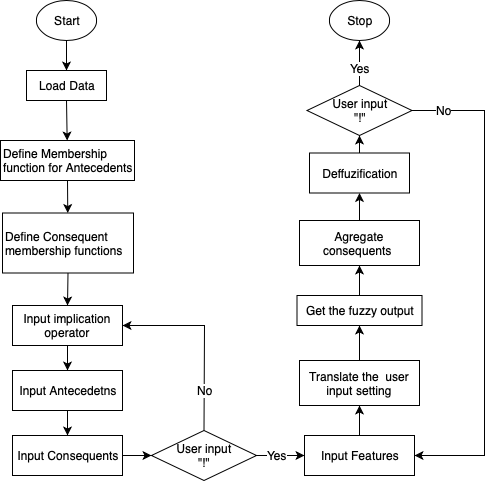

The diagram above was exported from draw.io. Its source (the exported page's mxGraphModel, read from the mxfile embedded in the PNG):
<mxGraphModel dx="1412" dy="891" grid="1" gridSize="10" guides="1" tooltips="1" connect="1" arrows="1" fold="1" page="1" pageScale="1" pageWidth="850" pageHeight="1100" math="0" shadow="0">
  <root>
    <mxCell id="0" />
    <mxCell id="1" parent="0" />
    <mxCell id="zfyMs_V9_rDKCCLcjnzb-1" value="Start" style="ellipse;whiteSpace=wrap;html=1;" vertex="1" parent="1">
      <mxGeometry x="282" y="50" width="60" height="40" as="geometry" />
    </mxCell>
    <mxCell id="zfyMs_V9_rDKCCLcjnzb-2" value="Load Data" style="rounded=0;whiteSpace=wrap;html=1;" vertex="1" parent="1">
      <mxGeometry x="272" y="120" width="80" height="30" as="geometry" />
    </mxCell>
    <mxCell id="zfyMs_V9_rDKCCLcjnzb-3" value="&lt;div&gt;Define Membership function for Antecedents&lt;/div&gt;" style="rounded=0;whiteSpace=wrap;html=1;align=left;" vertex="1" parent="1">
      <mxGeometry x="246" y="190" width="134" height="40" as="geometry" />
    </mxCell>
    <mxCell id="zfyMs_V9_rDKCCLcjnzb-4" value="Define Consequent membership functions&amp;nbsp;" style="rounded=0;whiteSpace=wrap;html=1;align=left;" vertex="1" parent="1">
      <mxGeometry x="248" y="262.5" width="131" height="60" as="geometry" />
    </mxCell>
    <mxCell id="zfyMs_V9_rDKCCLcjnzb-7" value="Input Antecedetns" style="rounded=0;whiteSpace=wrap;html=1;" vertex="1" parent="1">
      <mxGeometry x="258" y="420" width="110" height="40" as="geometry" />
    </mxCell>
    <mxCell id="zfyMs_V9_rDKCCLcjnzb-8" value="Input Consequents" style="rounded=0;whiteSpace=wrap;html=1;" vertex="1" parent="1">
      <mxGeometry x="258" y="485" width="110" height="40" as="geometry" />
    </mxCell>
    <mxCell id="zfyMs_V9_rDKCCLcjnzb-9" value="Input implication operator" style="rounded=0;whiteSpace=wrap;html=1;" vertex="1" parent="1">
      <mxGeometry x="258" y="355" width="110" height="40" as="geometry" />
    </mxCell>
    <mxCell id="zfyMs_V9_rDKCCLcjnzb-10" value="User input&lt;br&gt;&quot;!&quot;" style="rhombus;whiteSpace=wrap;html=1;" vertex="1" parent="1">
      <mxGeometry x="397" y="480" width="105" height="50" as="geometry" />
    </mxCell>
    <mxCell id="zfyMs_V9_rDKCCLcjnzb-11" value="Input Features" style="rounded=0;whiteSpace=wrap;html=1;" vertex="1" parent="1">
      <mxGeometry x="550" y="485" width="110" height="40" as="geometry" />
    </mxCell>
    <mxCell id="zfyMs_V9_rDKCCLcjnzb-12" value="Translate the &amp;nbsp;user input setting" style="rounded=0;whiteSpace=wrap;html=1;" vertex="1" parent="1">
      <mxGeometry x="545" y="410" width="120" height="45" as="geometry" />
    </mxCell>
    <mxCell id="zfyMs_V9_rDKCCLcjnzb-13" value="Get the fuzzy output" style="rounded=0;whiteSpace=wrap;html=1;" vertex="1" parent="1">
      <mxGeometry x="542.5" y="345" width="125" height="30" as="geometry" />
    </mxCell>
    <mxCell id="zfyMs_V9_rDKCCLcjnzb-14" value="Agregate consequents&amp;nbsp;" style="rounded=0;whiteSpace=wrap;html=1;" vertex="1" parent="1">
      <mxGeometry x="545" y="270" width="120" height="45" as="geometry" />
    </mxCell>
    <mxCell id="zfyMs_V9_rDKCCLcjnzb-15" value="Deffuzification" style="rounded=0;whiteSpace=wrap;html=1;" vertex="1" parent="1">
      <mxGeometry x="555" y="202.5" width="100" height="40" as="geometry" />
    </mxCell>
    <mxCell id="zfyMs_V9_rDKCCLcjnzb-16" value="User input&lt;br&gt;&quot;!&quot;" style="rhombus;whiteSpace=wrap;html=1;" vertex="1" parent="1">
      <mxGeometry x="552.5" y="135" width="105" height="50" as="geometry" />
    </mxCell>
    <mxCell id="zfyMs_V9_rDKCCLcjnzb-17" value="Stop" style="ellipse;whiteSpace=wrap;html=1;" vertex="1" parent="1">
      <mxGeometry x="575" y="50" width="60" height="40" as="geometry" />
    </mxCell>
    <mxCell id="zfyMs_V9_rDKCCLcjnzb-19" value="" style="endArrow=classic;html=1;exitX=0.5;exitY=1;exitDx=0;exitDy=0;entryX=0.5;entryY=0;entryDx=0;entryDy=0;" edge="1" parent="1" source="zfyMs_V9_rDKCCLcjnzb-1" target="zfyMs_V9_rDKCCLcjnzb-2">
      <mxGeometry width="50" height="50" relative="1" as="geometry">
        <mxPoint x="130" y="150" as="sourcePoint" />
        <mxPoint x="180" y="100" as="targetPoint" />
      </mxGeometry>
    </mxCell>
    <mxCell id="zfyMs_V9_rDKCCLcjnzb-20" value="" style="endArrow=classic;html=1;exitX=0.5;exitY=1;exitDx=0;exitDy=0;" edge="1" parent="1" source="zfyMs_V9_rDKCCLcjnzb-2" target="zfyMs_V9_rDKCCLcjnzb-3">
      <mxGeometry width="50" height="50" relative="1" as="geometry">
        <mxPoint x="470" y="150" as="sourcePoint" />
        <mxPoint x="520" y="100" as="targetPoint" />
      </mxGeometry>
    </mxCell>
    <mxCell id="zfyMs_V9_rDKCCLcjnzb-21" value="" style="endArrow=classic;html=1;exitX=0.5;exitY=1;exitDx=0;exitDy=0;" edge="1" parent="1" source="zfyMs_V9_rDKCCLcjnzb-3" target="zfyMs_V9_rDKCCLcjnzb-4">
      <mxGeometry width="50" height="50" relative="1" as="geometry">
        <mxPoint x="130" y="320" as="sourcePoint" />
        <mxPoint x="180" y="270" as="targetPoint" />
      </mxGeometry>
    </mxCell>
    <mxCell id="zfyMs_V9_rDKCCLcjnzb-22" value="" style="endArrow=classic;html=1;exitX=0.5;exitY=1;exitDx=0;exitDy=0;entryX=0.5;entryY=0;entryDx=0;entryDy=0;" edge="1" parent="1" source="zfyMs_V9_rDKCCLcjnzb-4" target="zfyMs_V9_rDKCCLcjnzb-9">
      <mxGeometry width="50" height="50" relative="1" as="geometry">
        <mxPoint x="200" y="420" as="sourcePoint" />
        <mxPoint x="250" y="370" as="targetPoint" />
      </mxGeometry>
    </mxCell>
    <mxCell id="zfyMs_V9_rDKCCLcjnzb-23" value="" style="endArrow=classic;html=1;exitX=0.5;exitY=1;exitDx=0;exitDy=0;entryX=0.5;entryY=0;entryDx=0;entryDy=0;" edge="1" parent="1" source="zfyMs_V9_rDKCCLcjnzb-9" target="zfyMs_V9_rDKCCLcjnzb-7">
      <mxGeometry width="50" height="50" relative="1" as="geometry">
        <mxPoint x="180" y="460" as="sourcePoint" />
        <mxPoint x="230" y="410" as="targetPoint" />
      </mxGeometry>
    </mxCell>
    <mxCell id="zfyMs_V9_rDKCCLcjnzb-24" value="" style="endArrow=classic;html=1;exitX=0.5;exitY=1;exitDx=0;exitDy=0;" edge="1" parent="1" source="zfyMs_V9_rDKCCLcjnzb-7" target="zfyMs_V9_rDKCCLcjnzb-8">
      <mxGeometry width="50" height="50" relative="1" as="geometry">
        <mxPoint x="140" y="510" as="sourcePoint" />
        <mxPoint x="190" y="460" as="targetPoint" />
      </mxGeometry>
    </mxCell>
    <mxCell id="zfyMs_V9_rDKCCLcjnzb-25" value="" style="endArrow=classic;html=1;exitX=1;exitY=0.5;exitDx=0;exitDy=0;entryX=0;entryY=0.5;entryDx=0;entryDy=0;" edge="1" parent="1" source="zfyMs_V9_rDKCCLcjnzb-8" target="zfyMs_V9_rDKCCLcjnzb-10">
      <mxGeometry width="50" height="50" relative="1" as="geometry">
        <mxPoint x="410" y="490" as="sourcePoint" />
        <mxPoint x="460" y="440" as="targetPoint" />
      </mxGeometry>
    </mxCell>
    <mxCell id="zfyMs_V9_rDKCCLcjnzb-26" value="" style="endArrow=classic;html=1;exitX=0.5;exitY=0;exitDx=0;exitDy=0;entryX=1;entryY=0.5;entryDx=0;entryDy=0;rounded=0;" edge="1" parent="1" source="zfyMs_V9_rDKCCLcjnzb-10" target="zfyMs_V9_rDKCCLcjnzb-9">
      <mxGeometry width="50" height="50" relative="1" as="geometry">
        <mxPoint x="420" y="450" as="sourcePoint" />
        <mxPoint x="470" y="400" as="targetPoint" />
        <Array as="points">
          <mxPoint x="450" y="375" />
        </Array>
      </mxGeometry>
    </mxCell>
    <mxCell id="zfyMs_V9_rDKCCLcjnzb-27" value="No" style="text;html=1;resizable=0;points=[];align=center;verticalAlign=middle;labelBackgroundColor=#ffffff;" vertex="1" connectable="0" parent="zfyMs_V9_rDKCCLcjnzb-26">
      <mxGeometry x="-0.583" y="2" relative="1" as="geometry">
        <mxPoint x="2" y="-1" as="offset" />
      </mxGeometry>
    </mxCell>
    <mxCell id="zfyMs_V9_rDKCCLcjnzb-28" value="" style="endArrow=classic;html=1;exitX=1;exitY=0.5;exitDx=0;exitDy=0;entryX=0;entryY=0.5;entryDx=0;entryDy=0;" edge="1" parent="1" source="zfyMs_V9_rDKCCLcjnzb-10" target="zfyMs_V9_rDKCCLcjnzb-11">
      <mxGeometry width="50" height="50" relative="1" as="geometry">
        <mxPoint x="510" y="600" as="sourcePoint" />
        <mxPoint x="560" y="550" as="targetPoint" />
      </mxGeometry>
    </mxCell>
    <mxCell id="zfyMs_V9_rDKCCLcjnzb-29" value="Yes" style="text;html=1;resizable=0;points=[];align=center;verticalAlign=middle;labelBackgroundColor=#ffffff;" vertex="1" connectable="0" parent="zfyMs_V9_rDKCCLcjnzb-28">
      <mxGeometry x="-0.25" y="-2" relative="1" as="geometry">
        <mxPoint x="2" y="-3" as="offset" />
      </mxGeometry>
    </mxCell>
    <mxCell id="zfyMs_V9_rDKCCLcjnzb-30" value="" style="endArrow=classic;html=1;entryX=0.5;entryY=1;entryDx=0;entryDy=0;exitX=0.5;exitY=0;exitDx=0;exitDy=0;" edge="1" parent="1" source="zfyMs_V9_rDKCCLcjnzb-11" target="zfyMs_V9_rDKCCLcjnzb-12">
      <mxGeometry width="50" height="50" relative="1" as="geometry">
        <mxPoint x="690" y="500" as="sourcePoint" />
        <mxPoint x="740" y="450" as="targetPoint" />
      </mxGeometry>
    </mxCell>
    <mxCell id="zfyMs_V9_rDKCCLcjnzb-31" value="" style="endArrow=classic;html=1;entryX=0.5;entryY=1;entryDx=0;entryDy=0;exitX=0.5;exitY=0;exitDx=0;exitDy=0;" edge="1" parent="1" source="zfyMs_V9_rDKCCLcjnzb-12" target="zfyMs_V9_rDKCCLcjnzb-13">
      <mxGeometry width="50" height="50" relative="1" as="geometry">
        <mxPoint x="710" y="430" as="sourcePoint" />
        <mxPoint x="760" y="380" as="targetPoint" />
      </mxGeometry>
    </mxCell>
    <mxCell id="zfyMs_V9_rDKCCLcjnzb-32" value="" style="endArrow=classic;html=1;entryX=0.5;entryY=1;entryDx=0;entryDy=0;exitX=0.5;exitY=0;exitDx=0;exitDy=0;" edge="1" parent="1" source="zfyMs_V9_rDKCCLcjnzb-13" target="zfyMs_V9_rDKCCLcjnzb-14">
      <mxGeometry width="50" height="50" relative="1" as="geometry">
        <mxPoint x="690" y="360" as="sourcePoint" />
        <mxPoint x="740" y="310" as="targetPoint" />
      </mxGeometry>
    </mxCell>
    <mxCell id="zfyMs_V9_rDKCCLcjnzb-33" value="" style="endArrow=classic;html=1;entryX=0.5;entryY=1;entryDx=0;entryDy=0;" edge="1" parent="1" source="zfyMs_V9_rDKCCLcjnzb-14" target="zfyMs_V9_rDKCCLcjnzb-15">
      <mxGeometry width="50" height="50" relative="1" as="geometry">
        <mxPoint x="480" y="300" as="sourcePoint" />
        <mxPoint x="530" y="250" as="targetPoint" />
      </mxGeometry>
    </mxCell>
    <mxCell id="zfyMs_V9_rDKCCLcjnzb-34" value="" style="endArrow=classic;html=1;entryX=0.5;entryY=1;entryDx=0;entryDy=0;" edge="1" parent="1" source="zfyMs_V9_rDKCCLcjnzb-15" target="zfyMs_V9_rDKCCLcjnzb-16">
      <mxGeometry width="50" height="50" relative="1" as="geometry">
        <mxPoint x="440" y="260" as="sourcePoint" />
        <mxPoint x="490" y="210" as="targetPoint" />
      </mxGeometry>
    </mxCell>
    <mxCell id="zfyMs_V9_rDKCCLcjnzb-35" value="" style="endArrow=classic;html=1;entryX=0.5;entryY=1;entryDx=0;entryDy=0;exitX=0.5;exitY=0;exitDx=0;exitDy=0;" edge="1" parent="1" source="zfyMs_V9_rDKCCLcjnzb-16" target="zfyMs_V9_rDKCCLcjnzb-17">
      <mxGeometry width="50" height="50" relative="1" as="geometry">
        <mxPoint x="500" y="150" as="sourcePoint" />
        <mxPoint x="580" y="100" as="targetPoint" />
      </mxGeometry>
    </mxCell>
    <mxCell id="zfyMs_V9_rDKCCLcjnzb-36" value="Yes" style="text;html=1;resizable=0;points=[];align=center;verticalAlign=middle;labelBackgroundColor=#ffffff;" vertex="1" connectable="0" parent="zfyMs_V9_rDKCCLcjnzb-35">
      <mxGeometry x="-0.2" relative="1" as="geometry">
        <mxPoint as="offset" />
      </mxGeometry>
    </mxCell>
    <mxCell id="zfyMs_V9_rDKCCLcjnzb-37" value="" style="endArrow=classic;html=1;exitX=1;exitY=0.5;exitDx=0;exitDy=0;entryX=1;entryY=0.5;entryDx=0;entryDy=0;rounded=0;" edge="1" parent="1" source="zfyMs_V9_rDKCCLcjnzb-16" target="zfyMs_V9_rDKCCLcjnzb-11">
      <mxGeometry width="50" height="50" relative="1" as="geometry">
        <mxPoint x="720" y="220" as="sourcePoint" />
        <mxPoint x="770" y="170" as="targetPoint" />
        <Array as="points">
          <mxPoint x="730" y="160" />
          <mxPoint x="730" y="505" />
        </Array>
      </mxGeometry>
    </mxCell>
    <mxCell id="zfyMs_V9_rDKCCLcjnzb-38" value="No" style="text;html=1;resizable=0;points=[];align=center;verticalAlign=middle;labelBackgroundColor=#ffffff;" vertex="1" connectable="0" parent="zfyMs_V9_rDKCCLcjnzb-37">
      <mxGeometry x="-0.8774" y="1" relative="1" as="geometry">
        <mxPoint x="1" as="offset" />
      </mxGeometry>
    </mxCell>
  </root>
</mxGraphModel>